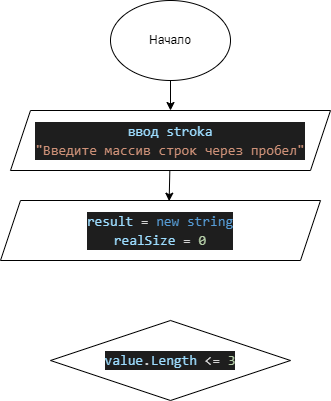

The diagram above was exported from draw.io. Its source (the exported page's mxGraphModel, read from the mxfile embedded in the PNG):
<mxGraphModel dx="886" dy="415" grid="1" gridSize="10" guides="1" tooltips="1" connect="1" arrows="1" fold="1" page="1" pageScale="1" pageWidth="827" pageHeight="1169" math="0" shadow="0">
  <root>
    <mxCell id="0" />
    <mxCell id="1" parent="0" />
    <mxCell id="7" style="edgeStyle=none;html=1;entryX=0.527;entryY=0.011;entryDx=0;entryDy=0;entryPerimeter=0;" edge="1" parent="1" source="2" target="6">
      <mxGeometry relative="1" as="geometry" />
    </mxCell>
    <mxCell id="2" value="&lt;div style=&quot;color: rgb(212, 212, 212); background-color: rgb(30, 30, 30); font-family: Consolas, &amp;quot;Courier New&amp;quot;, monospace; font-size: 14px; line-height: 19px;&quot;&gt;&lt;div style=&quot;line-height: 19px;&quot;&gt;&lt;span style=&quot;color: #9cdcfe;&quot;&gt;ввод stroka&lt;/span&gt;&lt;/div&gt;&lt;/div&gt;&lt;div style=&quot;color: rgb(212, 212, 212); background-color: rgb(30, 30, 30); font-family: Consolas, &amp;quot;Courier New&amp;quot;, monospace; font-size: 14px; line-height: 19px;&quot;&gt;&lt;span style=&quot;color: #ce9178;&quot;&gt;&quot;Введите массив строк через пробел&quot;&lt;/span&gt;&lt;/div&gt;" style="shape=parallelogram;perimeter=parallelogramPerimeter;whiteSpace=wrap;html=1;fixedSize=1;" vertex="1" parent="1">
      <mxGeometry x="160" y="140" width="320" height="60" as="geometry" />
    </mxCell>
    <mxCell id="4" style="edgeStyle=none;html=1;entryX=0.5;entryY=0;entryDx=0;entryDy=0;" edge="1" parent="1" source="3" target="2">
      <mxGeometry relative="1" as="geometry" />
    </mxCell>
    <mxCell id="3" value="Начало" style="ellipse;whiteSpace=wrap;html=1;" vertex="1" parent="1">
      <mxGeometry x="260" y="30" width="120" height="80" as="geometry" />
    </mxCell>
    <mxCell id="6" value="&lt;div style=&quot;color: rgb(212, 212, 212); background-color: rgb(30, 30, 30); font-family: Consolas, &amp;quot;Courier New&amp;quot;, monospace; font-size: 14px; line-height: 19px;&quot;&gt;&lt;div style=&quot;line-height: 19px;&quot;&gt;&lt;div style=&quot;line-height: 19px;&quot;&gt;&lt;div&gt;&lt;span style=&quot;color: #9cdcfe;&quot;&gt;result&lt;/span&gt; = &lt;span style=&quot;color: #569cd6;&quot;&gt;new&lt;/span&gt; &lt;span style=&quot;color: #569cd6;&quot;&gt;string&lt;/span&gt;&lt;/div&gt;&lt;div&gt;&lt;span style=&quot;color: #9cdcfe;&quot;&gt;realSize&lt;/span&gt; = &lt;span style=&quot;color: #b5cea8;&quot;&gt;0&lt;/span&gt;&lt;/div&gt;&lt;/div&gt;&lt;/div&gt;&lt;/div&gt;" style="shape=parallelogram;perimeter=parallelogramPerimeter;whiteSpace=wrap;html=1;fixedSize=1;" vertex="1" parent="1">
      <mxGeometry x="150" y="230" width="320" height="60" as="geometry" />
    </mxCell>
    <mxCell id="8" value="&lt;div style=&quot;color: rgb(212, 212, 212); background-color: rgb(30, 30, 30); font-family: Consolas, &amp;quot;Courier New&amp;quot;, monospace; font-size: 14px; line-height: 19px;&quot;&gt;&lt;span style=&quot;color: #9cdcfe;&quot;&gt;value&lt;/span&gt;.&lt;span style=&quot;color: #9cdcfe;&quot;&gt;Length&lt;/span&gt; &amp;lt;= &lt;span style=&quot;color: #b5cea8;&quot;&gt;3&lt;/span&gt;&lt;/div&gt;" style="rhombus;whiteSpace=wrap;html=1;" vertex="1" parent="1">
      <mxGeometry x="200" y="350" width="240" height="80" as="geometry" />
    </mxCell>
  </root>
</mxGraphModel>